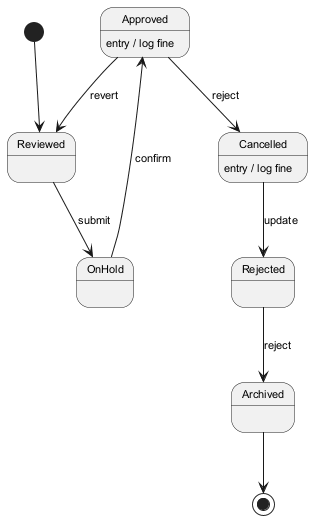

The diagram above was rendered by PlantUML. Its source (embedded in the PNG):
@startuml
skinparam defaultFontSize 11
[*] --> Reviewed
Reviewed --> OnHold : submit
OnHold --> Approved : confirm
Approved --> Cancelled : reject
Approved : entry / log fine
Cancelled --> Rejected : update
Cancelled : entry / log fine
Rejected --> Archived : reject
Approved --> Reviewed : revert
Archived --> [*]
@enduml